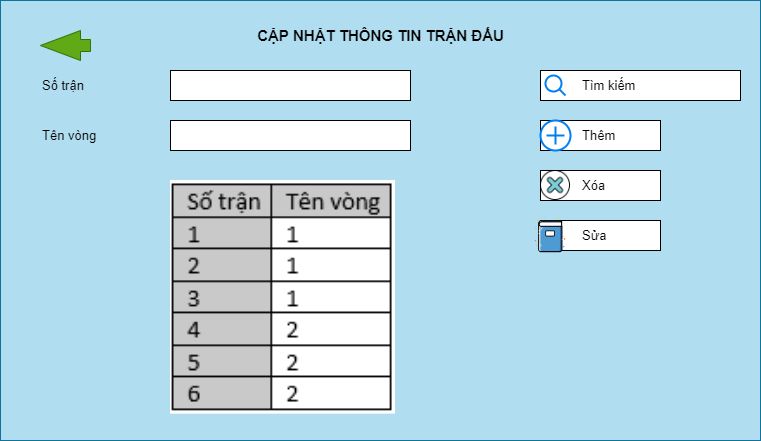

The diagram above was exported from draw.io. Its source (the exported page's mxGraphModel, read from the mxfile embedded in the PNG):
<mxGraphModel dx="852" dy="467" grid="1" gridSize="10" guides="1" tooltips="1" connect="1" arrows="1" fold="1" page="1" pageScale="1" pageWidth="827" pageHeight="1169" math="0" shadow="0">
  <root>
    <mxCell id="0" />
    <mxCell id="1" parent="0" />
    <mxCell id="aCpTXc5_eXo2StbNs-KY-1" value="" style="rounded=0;whiteSpace=wrap;align=left;fillColor=#b1ddf0;strokeColor=#10739e;textDirection=ltr;fontSize=13;" parent="1" vertex="1">
      <mxGeometry x="40" y="620" width="760" height="440" as="geometry" />
    </mxCell>
    <mxCell id="aCpTXc5_eXo2StbNs-KY-2" value="" style="rounded=0;whiteSpace=wrap;align=left;textDirection=ltr;fontSize=13;" parent="1" vertex="1">
      <mxGeometry x="210" y="690" width="240" height="30" as="geometry" />
    </mxCell>
    <mxCell id="aCpTXc5_eXo2StbNs-KY-3" value="" style="rounded=0;whiteSpace=wrap;align=left;textDirection=ltr;fontSize=13;" parent="1" vertex="1">
      <mxGeometry x="210" y="740" width="240" height="30" as="geometry" />
    </mxCell>
    <mxCell id="aCpTXc5_eXo2StbNs-KY-9" value="Số trận" style="text;strokeColor=none;fillColor=none;align=left;verticalAlign=middle;whiteSpace=wrap;rounded=0;textDirection=ltr;fontSize=13;" parent="1" vertex="1">
      <mxGeometry x="80" y="690" width="100" height="30" as="geometry" />
    </mxCell>
    <mxCell id="aCpTXc5_eXo2StbNs-KY-10" value="Tên vòng" style="text;strokeColor=none;fillColor=none;align=left;verticalAlign=middle;whiteSpace=wrap;rounded=0;textDirection=ltr;fontSize=13;" parent="1" vertex="1">
      <mxGeometry x="80" y="740" width="100" height="30" as="geometry" />
    </mxCell>
    <mxCell id="aCpTXc5_eXo2StbNs-KY-14" value="" style="rounded=0;whiteSpace=wrap;align=left;textDirection=ltr;fontSize=13;" parent="1" vertex="1">
      <mxGeometry x="580" y="690" width="200" height="30" as="geometry" />
    </mxCell>
    <mxCell id="aCpTXc5_eXo2StbNs-KY-15" value="" style="rounded=0;whiteSpace=wrap;align=left;textDirection=ltr;fontSize=13;" parent="1" vertex="1">
      <mxGeometry x="580" y="790" width="120" height="30" as="geometry" />
    </mxCell>
    <mxCell id="aCpTXc5_eXo2StbNs-KY-16" value="" style="rounded=0;whiteSpace=wrap;align=left;textDirection=ltr;fontSize=13;" parent="1" vertex="1">
      <mxGeometry x="580" y="740" width="120" height="30" as="geometry" />
    </mxCell>
    <mxCell id="NHAFQCpITlYUtQBvrqXE-1" value="" style="verticalLabelPosition=bottom;align=left;labelBackgroundColor=#ffffff;verticalAlign=top;strokeWidth=2;strokeColor=#0080F0;shadow=0;dashed=0;shape=mxgraph.ios7.icons.looking_glass;textDirection=ltr;fontSize=13;" parent="1" vertex="1">
      <mxGeometry x="585" y="695" width="20" height="20" as="geometry" />
    </mxCell>
    <mxCell id="NHAFQCpITlYUtQBvrqXE-2" value="Tìm kiếm" style="text;strokeColor=none;fillColor=none;align=left;verticalAlign=middle;whiteSpace=wrap;rounded=0;textDirection=ltr;fontSize=13;" parent="1" vertex="1">
      <mxGeometry x="620" y="690" width="60" height="30" as="geometry" />
    </mxCell>
    <mxCell id="NHAFQCpITlYUtQBvrqXE-3" value="" style="shape=image;verticalAlign=top;verticalLabelPosition=bottom;labelBackgroundColor=#ffffff;imageAspect=0;aspect=fixed;image=https://cdn3.iconfinder.com/data/icons/strokeline/128/revisi_04-128.png;align=left;textDirection=ltr;fontSize=13;" parent="1" vertex="1">
      <mxGeometry x="580" y="790" width="30" height="30" as="geometry" />
    </mxCell>
    <mxCell id="NHAFQCpITlYUtQBvrqXE-4" value="" style="verticalLabelPosition=bottom;align=left;labelBackgroundColor=#ffffff;verticalAlign=top;strokeWidth=2;strokeColor=#0080F0;shadow=0;dashed=0;shape=mxgraph.ios7.icons.add;textDirection=ltr;fontSize=13;" parent="1" vertex="1">
      <mxGeometry x="580" y="740" width="30" height="30" as="geometry" />
    </mxCell>
    <mxCell id="NHAFQCpITlYUtQBvrqXE-5" value="Thêm" style="text;strokeColor=none;fillColor=none;align=left;verticalAlign=middle;whiteSpace=wrap;rounded=0;textDirection=ltr;fontSize=13;" parent="1" vertex="1">
      <mxGeometry x="620" y="740" width="60" height="30" as="geometry" />
    </mxCell>
    <mxCell id="NHAFQCpITlYUtQBvrqXE-6" value="Xóa" style="text;strokeColor=none;fillColor=none;align=left;verticalAlign=middle;whiteSpace=wrap;rounded=0;textDirection=ltr;fontSize=13;" parent="1" vertex="1">
      <mxGeometry x="620" y="790" width="60" height="30" as="geometry" />
    </mxCell>
    <mxCell id="NHAFQCpITlYUtQBvrqXE-7" value="" style="rounded=0;whiteSpace=wrap;align=left;textDirection=ltr;fontSize=13;" parent="1" vertex="1">
      <mxGeometry x="580" y="840" width="120" height="30" as="geometry" />
    </mxCell>
    <mxCell id="NHAFQCpITlYUtQBvrqXE-10" value="" style="shape=image;verticalAlign=top;verticalLabelPosition=bottom;labelBackgroundColor=#ffffff;imageAspect=0;aspect=fixed;image=https://cdn1.iconfinder.com/data/icons/office-icons-17/512/ilustracoes_04-10-128.png;align=left;textDirection=ltr;fontSize=13;" parent="1" vertex="1">
      <mxGeometry x="570" y="835" width="40" height="40" as="geometry" />
    </mxCell>
    <mxCell id="NHAFQCpITlYUtQBvrqXE-11" value="Sửa" style="text;strokeColor=none;fillColor=none;align=left;verticalAlign=middle;whiteSpace=wrap;rounded=0;textDirection=ltr;fontSize=13;" parent="1" vertex="1">
      <mxGeometry x="620" y="840" width="60" height="30" as="geometry" />
    </mxCell>
    <mxCell id="NHAFQCpITlYUtQBvrqXE-12" value="" style="shadow=0;dashed=0;align=left;verticalAlign=middle;shape=mxgraph.arrows2.arrow;dy=0.6;dx=40;flipH=1;notch=0;fillColor=#60a917;strokeColor=#2D7600;fontColor=#ffffff;textDirection=ltr;fontSize=13;" parent="1" vertex="1">
      <mxGeometry x="80" y="650" width="50" height="30" as="geometry" />
    </mxCell>
    <mxCell id="b-_-q2H1Sv04S01QuuMI-5" value="CẬP NHẬT THÔNG TIN TRẬN ĐẤU" style="text;strokeColor=none;fillColor=none;align=center;verticalAlign=middle;whiteSpace=wrap;rounded=0;textDirection=ltr;fontSize=15;fontStyle=1" vertex="1" parent="1">
      <mxGeometry x="207.66" y="640" width="424.68" height="30" as="geometry" />
    </mxCell>
    <mxCell id="b-_-q2H1Sv04S01QuuMI-16" value="" style="shape=image;verticalLabelPosition=bottom;labelBackgroundColor=default;verticalAlign=top;aspect=fixed;imageAspect=0;image=data:image/png,(base64 omitted: 2924 chars);" vertex="1" parent="1">
      <mxGeometry x="210" y="800" width="225" height="233.66" as="geometry" />
    </mxCell>
  </root>
</mxGraphModel>